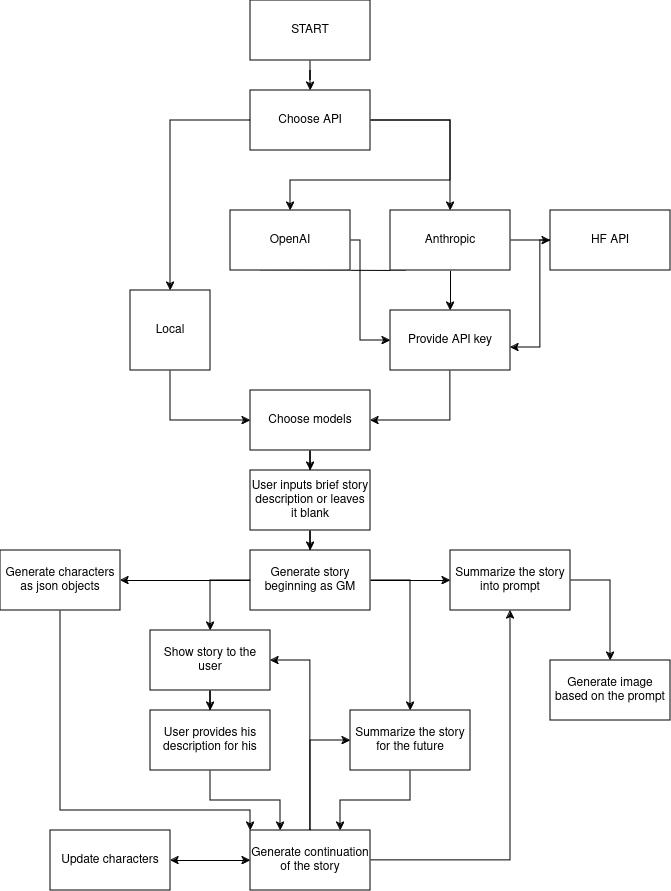

The diagram above was exported from draw.io. Its source (the exported page's mxGraphModel, read from the mxfile embedded in the PNG):
<mxGraphModel dx="2074" dy="1085" grid="1" gridSize="10" guides="1" tooltips="1" connect="1" arrows="1" fold="1" page="1" pageScale="1" pageWidth="850" pageHeight="1100" math="0" shadow="0">
  <root>
    <mxCell id="0" />
    <mxCell id="1" parent="0" />
    <mxCell id="Lx--Aq2GtAC8LUaCETZ9-5" value="" style="edgeStyle=orthogonalEdgeStyle;rounded=0;orthogonalLoop=1;jettySize=auto;html=1;" edge="1" parent="1" source="Lx--Aq2GtAC8LUaCETZ9-1" target="Lx--Aq2GtAC8LUaCETZ9-4">
      <mxGeometry relative="1" as="geometry" />
    </mxCell>
    <mxCell id="Lx--Aq2GtAC8LUaCETZ9-1" value="START" style="rounded=0;whiteSpace=wrap;html=1;" vertex="1" parent="1">
      <mxGeometry x="340" y="105" width="120" height="60" as="geometry" />
    </mxCell>
    <mxCell id="Lx--Aq2GtAC8LUaCETZ9-6" style="edgeStyle=orthogonalEdgeStyle;rounded=0;orthogonalLoop=1;jettySize=auto;html=1;" edge="1" parent="1" source="Lx--Aq2GtAC8LUaCETZ9-4" target="Lx--Aq2GtAC8LUaCETZ9-10">
      <mxGeometry relative="1" as="geometry">
        <mxPoint x="160" y="335" as="targetPoint" />
      </mxGeometry>
    </mxCell>
    <mxCell id="Lx--Aq2GtAC8LUaCETZ9-7" style="edgeStyle=orthogonalEdgeStyle;rounded=0;orthogonalLoop=1;jettySize=auto;html=1;" edge="1" parent="1" source="Lx--Aq2GtAC8LUaCETZ9-4" target="Lx--Aq2GtAC8LUaCETZ9-11">
      <mxGeometry relative="1" as="geometry">
        <mxPoint x="270" y="305" as="targetPoint" />
        <Array as="points">
          <mxPoint x="540" y="225" />
          <mxPoint x="540" y="285" />
          <mxPoint x="380" y="285" />
        </Array>
      </mxGeometry>
    </mxCell>
    <mxCell id="Lx--Aq2GtAC8LUaCETZ9-8" style="edgeStyle=orthogonalEdgeStyle;rounded=0;orthogonalLoop=1;jettySize=auto;html=1;" edge="1" parent="1" source="Lx--Aq2GtAC8LUaCETZ9-4" target="Lx--Aq2GtAC8LUaCETZ9-12">
      <mxGeometry relative="1" as="geometry">
        <mxPoint x="440" y="375" as="targetPoint" />
        <Array as="points">
          <mxPoint x="540" y="225" />
        </Array>
      </mxGeometry>
    </mxCell>
    <mxCell id="Lx--Aq2GtAC8LUaCETZ9-9" style="edgeStyle=orthogonalEdgeStyle;rounded=0;orthogonalLoop=1;jettySize=auto;html=1;" edge="1" parent="1" target="Lx--Aq2GtAC8LUaCETZ9-13">
      <mxGeometry relative="1" as="geometry">
        <mxPoint x="540" y="415" as="targetPoint" />
        <mxPoint x="350" y="375" as="sourcePoint" />
      </mxGeometry>
    </mxCell>
    <mxCell id="Lx--Aq2GtAC8LUaCETZ9-4" value="Choose API" style="rounded=0;whiteSpace=wrap;html=1;" vertex="1" parent="1">
      <mxGeometry x="340" y="195" width="120" height="60" as="geometry" />
    </mxCell>
    <mxCell id="Lx--Aq2GtAC8LUaCETZ9-21" style="edgeStyle=orthogonalEdgeStyle;rounded=0;orthogonalLoop=1;jettySize=auto;html=1;exitX=0.5;exitY=1;exitDx=0;exitDy=0;entryX=0;entryY=0.5;entryDx=0;entryDy=0;" edge="1" parent="1" source="Lx--Aq2GtAC8LUaCETZ9-10" target="Lx--Aq2GtAC8LUaCETZ9-19">
      <mxGeometry relative="1" as="geometry" />
    </mxCell>
    <mxCell id="Lx--Aq2GtAC8LUaCETZ9-10" value="Local" style="whiteSpace=wrap;html=1;aspect=fixed;" vertex="1" parent="1">
      <mxGeometry x="220" y="395" width="80" height="80" as="geometry" />
    </mxCell>
    <mxCell id="Lx--Aq2GtAC8LUaCETZ9-15" style="edgeStyle=orthogonalEdgeStyle;rounded=0;orthogonalLoop=1;jettySize=auto;html=1;" edge="1" parent="1" source="Lx--Aq2GtAC8LUaCETZ9-11" target="Lx--Aq2GtAC8LUaCETZ9-14">
      <mxGeometry relative="1" as="geometry">
        <Array as="points">
          <mxPoint x="450" y="345" />
          <mxPoint x="450" y="445" />
        </Array>
      </mxGeometry>
    </mxCell>
    <mxCell id="Lx--Aq2GtAC8LUaCETZ9-11" value="OpenAI" style="rounded=0;whiteSpace=wrap;html=1;" vertex="1" parent="1">
      <mxGeometry x="320" y="315" width="120" height="60" as="geometry" />
    </mxCell>
    <mxCell id="Lx--Aq2GtAC8LUaCETZ9-16" value="" style="edgeStyle=orthogonalEdgeStyle;rounded=0;orthogonalLoop=1;jettySize=auto;html=1;" edge="1" parent="1" source="Lx--Aq2GtAC8LUaCETZ9-12" target="Lx--Aq2GtAC8LUaCETZ9-14">
      <mxGeometry relative="1" as="geometry" />
    </mxCell>
    <mxCell id="Lx--Aq2GtAC8LUaCETZ9-12" value="Anthropic" style="rounded=0;whiteSpace=wrap;html=1;" vertex="1" parent="1">
      <mxGeometry x="480" y="315" width="120" height="60" as="geometry" />
    </mxCell>
    <mxCell id="Lx--Aq2GtAC8LUaCETZ9-13" value="&lt;div&gt;HF API&lt;/div&gt;" style="rounded=0;whiteSpace=wrap;html=1;" vertex="1" parent="1">
      <mxGeometry x="640" y="315" width="120" height="60" as="geometry" />
    </mxCell>
    <mxCell id="Lx--Aq2GtAC8LUaCETZ9-20" style="edgeStyle=orthogonalEdgeStyle;rounded=0;orthogonalLoop=1;jettySize=auto;html=1;entryX=1;entryY=0.5;entryDx=0;entryDy=0;" edge="1" parent="1" source="Lx--Aq2GtAC8LUaCETZ9-14" target="Lx--Aq2GtAC8LUaCETZ9-19">
      <mxGeometry relative="1" as="geometry">
        <mxPoint x="540" y="535" as="targetPoint" />
        <Array as="points">
          <mxPoint x="540" y="525" />
        </Array>
      </mxGeometry>
    </mxCell>
    <mxCell id="Lx--Aq2GtAC8LUaCETZ9-14" value="Provide API key" style="rounded=0;whiteSpace=wrap;html=1;" vertex="1" parent="1">
      <mxGeometry x="480" y="415" width="120" height="60" as="geometry" />
    </mxCell>
    <mxCell id="Lx--Aq2GtAC8LUaCETZ9-18" style="edgeStyle=orthogonalEdgeStyle;rounded=0;orthogonalLoop=1;jettySize=auto;html=1;entryX=1;entryY=0.617;entryDx=0;entryDy=0;entryPerimeter=0;" edge="1" parent="1" source="Lx--Aq2GtAC8LUaCETZ9-13" target="Lx--Aq2GtAC8LUaCETZ9-14">
      <mxGeometry relative="1" as="geometry">
        <Array as="points">
          <mxPoint x="630" y="345" />
          <mxPoint x="630" y="452" />
        </Array>
      </mxGeometry>
    </mxCell>
    <mxCell id="Lx--Aq2GtAC8LUaCETZ9-23" value="" style="edgeStyle=orthogonalEdgeStyle;rounded=0;orthogonalLoop=1;jettySize=auto;html=1;" edge="1" parent="1" source="Lx--Aq2GtAC8LUaCETZ9-19" target="Lx--Aq2GtAC8LUaCETZ9-22">
      <mxGeometry relative="1" as="geometry" />
    </mxCell>
    <mxCell id="Lx--Aq2GtAC8LUaCETZ9-19" value="Choose models" style="rounded=0;whiteSpace=wrap;html=1;" vertex="1" parent="1">
      <mxGeometry x="340" y="495" width="120" height="60" as="geometry" />
    </mxCell>
    <mxCell id="Lx--Aq2GtAC8LUaCETZ9-25" value="" style="edgeStyle=orthogonalEdgeStyle;rounded=0;orthogonalLoop=1;jettySize=auto;html=1;" edge="1" parent="1" source="Lx--Aq2GtAC8LUaCETZ9-22" target="Lx--Aq2GtAC8LUaCETZ9-24">
      <mxGeometry relative="1" as="geometry" />
    </mxCell>
    <mxCell id="Lx--Aq2GtAC8LUaCETZ9-22" value="User inputs brief story description or leaves it blank" style="whiteSpace=wrap;html=1;rounded=0;" vertex="1" parent="1">
      <mxGeometry x="340" y="575" width="120" height="60" as="geometry" />
    </mxCell>
    <mxCell id="Lx--Aq2GtAC8LUaCETZ9-27" value="" style="edgeStyle=orthogonalEdgeStyle;rounded=0;orthogonalLoop=1;jettySize=auto;html=1;" edge="1" parent="1" source="Lx--Aq2GtAC8LUaCETZ9-24" target="Lx--Aq2GtAC8LUaCETZ9-26">
      <mxGeometry relative="1" as="geometry" />
    </mxCell>
    <mxCell id="Lx--Aq2GtAC8LUaCETZ9-33" value="" style="edgeStyle=orthogonalEdgeStyle;rounded=0;orthogonalLoop=1;jettySize=auto;html=1;" edge="1" parent="1" source="Lx--Aq2GtAC8LUaCETZ9-24" target="Lx--Aq2GtAC8LUaCETZ9-32">
      <mxGeometry relative="1" as="geometry">
        <Array as="points">
          <mxPoint x="500" y="685" />
        </Array>
      </mxGeometry>
    </mxCell>
    <mxCell id="Lx--Aq2GtAC8LUaCETZ9-35" value="" style="edgeStyle=orthogonalEdgeStyle;rounded=0;orthogonalLoop=1;jettySize=auto;html=1;" edge="1" parent="1" source="Lx--Aq2GtAC8LUaCETZ9-24" target="Lx--Aq2GtAC8LUaCETZ9-34">
      <mxGeometry relative="1" as="geometry">
        <Array as="points">
          <mxPoint x="300" y="685" />
        </Array>
      </mxGeometry>
    </mxCell>
    <mxCell id="Lx--Aq2GtAC8LUaCETZ9-37" value="" style="edgeStyle=orthogonalEdgeStyle;rounded=0;orthogonalLoop=1;jettySize=auto;html=1;" edge="1" parent="1" source="Lx--Aq2GtAC8LUaCETZ9-24" target="Lx--Aq2GtAC8LUaCETZ9-36">
      <mxGeometry relative="1" as="geometry" />
    </mxCell>
    <mxCell id="Lx--Aq2GtAC8LUaCETZ9-24" value="&lt;div&gt;Generate story beginning as GM&lt;/div&gt;" style="whiteSpace=wrap;html=1;rounded=0;" vertex="1" parent="1">
      <mxGeometry x="340" y="655" width="120" height="60" as="geometry" />
    </mxCell>
    <mxCell id="Lx--Aq2GtAC8LUaCETZ9-29" value="" style="edgeStyle=orthogonalEdgeStyle;rounded=0;orthogonalLoop=1;jettySize=auto;html=1;" edge="1" parent="1" source="Lx--Aq2GtAC8LUaCETZ9-26" target="Lx--Aq2GtAC8LUaCETZ9-28">
      <mxGeometry relative="1" as="geometry">
        <Array as="points">
          <mxPoint x="700" y="685" />
        </Array>
      </mxGeometry>
    </mxCell>
    <mxCell id="Lx--Aq2GtAC8LUaCETZ9-26" value="Summarize the story into prompt" style="whiteSpace=wrap;html=1;rounded=0;" vertex="1" parent="1">
      <mxGeometry x="540" y="655" width="120" height="60" as="geometry" />
    </mxCell>
    <mxCell id="Lx--Aq2GtAC8LUaCETZ9-28" value="Generate image based on the prompt" style="whiteSpace=wrap;html=1;rounded=0;" vertex="1" parent="1">
      <mxGeometry x="640" y="765" width="120" height="60" as="geometry" />
    </mxCell>
    <mxCell id="Lx--Aq2GtAC8LUaCETZ9-43" style="edgeStyle=orthogonalEdgeStyle;rounded=0;orthogonalLoop=1;jettySize=auto;html=1;exitX=0.5;exitY=1;exitDx=0;exitDy=0;entryX=0.75;entryY=0;entryDx=0;entryDy=0;" edge="1" parent="1" source="Lx--Aq2GtAC8LUaCETZ9-32" target="Lx--Aq2GtAC8LUaCETZ9-39">
      <mxGeometry relative="1" as="geometry" />
    </mxCell>
    <mxCell id="Lx--Aq2GtAC8LUaCETZ9-32" value="Summarize the story for the future" style="whiteSpace=wrap;html=1;rounded=0;" vertex="1" parent="1">
      <mxGeometry x="440" y="815" width="120" height="60" as="geometry" />
    </mxCell>
    <mxCell id="Lx--Aq2GtAC8LUaCETZ9-41" value="" style="edgeStyle=orthogonalEdgeStyle;rounded=0;orthogonalLoop=1;jettySize=auto;html=1;" edge="1" parent="1" source="Lx--Aq2GtAC8LUaCETZ9-34" target="Lx--Aq2GtAC8LUaCETZ9-40">
      <mxGeometry relative="1" as="geometry" />
    </mxCell>
    <mxCell id="Lx--Aq2GtAC8LUaCETZ9-34" value="Show story to the user" style="whiteSpace=wrap;html=1;rounded=0;" vertex="1" parent="1">
      <mxGeometry x="240" y="735" width="120" height="60" as="geometry" />
    </mxCell>
    <mxCell id="Lx--Aq2GtAC8LUaCETZ9-51" style="edgeStyle=orthogonalEdgeStyle;rounded=0;orthogonalLoop=1;jettySize=auto;html=1;exitX=0.5;exitY=1;exitDx=0;exitDy=0;entryX=0;entryY=0;entryDx=0;entryDy=0;" edge="1" parent="1" source="Lx--Aq2GtAC8LUaCETZ9-36" target="Lx--Aq2GtAC8LUaCETZ9-39">
      <mxGeometry relative="1" as="geometry">
        <Array as="points">
          <mxPoint x="150" y="915" />
          <mxPoint x="340" y="915" />
        </Array>
      </mxGeometry>
    </mxCell>
    <mxCell id="Lx--Aq2GtAC8LUaCETZ9-36" value="Generate characters as json objects" style="whiteSpace=wrap;html=1;rounded=0;" vertex="1" parent="1">
      <mxGeometry x="90" y="655" width="120" height="60" as="geometry" />
    </mxCell>
    <mxCell id="Lx--Aq2GtAC8LUaCETZ9-48" style="edgeStyle=orthogonalEdgeStyle;rounded=0;orthogonalLoop=1;jettySize=auto;html=1;entryX=1;entryY=0.5;entryDx=0;entryDy=0;" edge="1" parent="1" source="Lx--Aq2GtAC8LUaCETZ9-39" target="Lx--Aq2GtAC8LUaCETZ9-34">
      <mxGeometry relative="1" as="geometry" />
    </mxCell>
    <mxCell id="Lx--Aq2GtAC8LUaCETZ9-49" style="edgeStyle=orthogonalEdgeStyle;rounded=0;orthogonalLoop=1;jettySize=auto;html=1;entryX=0;entryY=0.5;entryDx=0;entryDy=0;" edge="1" parent="1" source="Lx--Aq2GtAC8LUaCETZ9-39" target="Lx--Aq2GtAC8LUaCETZ9-32">
      <mxGeometry relative="1" as="geometry" />
    </mxCell>
    <mxCell id="Lx--Aq2GtAC8LUaCETZ9-50" style="edgeStyle=orthogonalEdgeStyle;rounded=0;orthogonalLoop=1;jettySize=auto;html=1;exitX=1;exitY=0.5;exitDx=0;exitDy=0;" edge="1" parent="1" source="Lx--Aq2GtAC8LUaCETZ9-39" target="Lx--Aq2GtAC8LUaCETZ9-26">
      <mxGeometry relative="1" as="geometry" />
    </mxCell>
    <mxCell id="Lx--Aq2GtAC8LUaCETZ9-39" value="Generate continuation of the story" style="rounded=0;whiteSpace=wrap;html=1;" vertex="1" parent="1">
      <mxGeometry x="340" y="935" width="120" height="60" as="geometry" />
    </mxCell>
    <mxCell id="Lx--Aq2GtAC8LUaCETZ9-42" style="edgeStyle=orthogonalEdgeStyle;rounded=0;orthogonalLoop=1;jettySize=auto;html=1;exitX=0.5;exitY=1;exitDx=0;exitDy=0;entryX=0.25;entryY=0;entryDx=0;entryDy=0;" edge="1" parent="1" source="Lx--Aq2GtAC8LUaCETZ9-40" target="Lx--Aq2GtAC8LUaCETZ9-39">
      <mxGeometry relative="1" as="geometry" />
    </mxCell>
    <mxCell id="Lx--Aq2GtAC8LUaCETZ9-47" value="" style="edgeStyle=orthogonalEdgeStyle;rounded=0;orthogonalLoop=1;jettySize=auto;html=1;startArrow=classic;startFill=1;" edge="1" parent="1" source="Lx--Aq2GtAC8LUaCETZ9-39" target="Lx--Aq2GtAC8LUaCETZ9-46">
      <mxGeometry relative="1" as="geometry" />
    </mxCell>
    <mxCell id="Lx--Aq2GtAC8LUaCETZ9-40" value="User provides his description for his" style="whiteSpace=wrap;html=1;rounded=0;" vertex="1" parent="1">
      <mxGeometry x="240" y="815" width="120" height="60" as="geometry" />
    </mxCell>
    <mxCell id="Lx--Aq2GtAC8LUaCETZ9-46" value="Update characters" style="whiteSpace=wrap;html=1;rounded=0;" vertex="1" parent="1">
      <mxGeometry x="140" y="935" width="120" height="60" as="geometry" />
    </mxCell>
  </root>
</mxGraphModel>